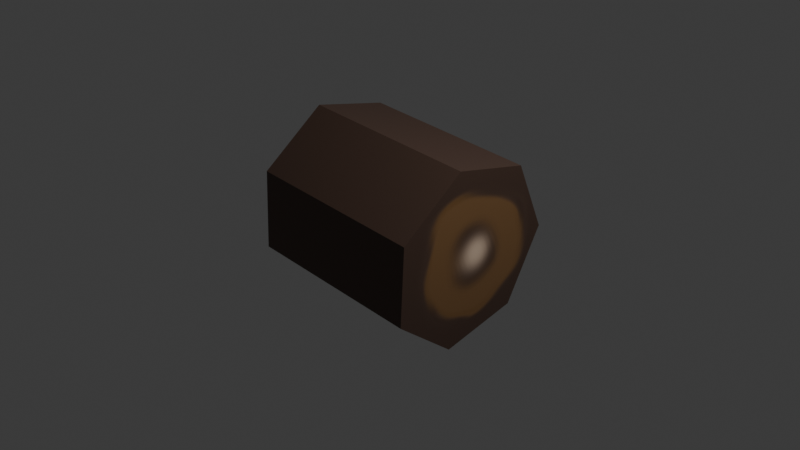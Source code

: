 # Source: girth_log.blend  (saved by Blender 5.2.45; exported with 4.5.12 LTS)
import bpy
from mathutils import Matrix  # noqa: F401  (used for matrix-valued properties, if any)

bpy.ops.wm.read_factory_settings(use_empty=True)
scene = bpy.context.scene
scene.name = 'Scene'

# ---- collections
col_collection = bpy.data.collections.new('Collection'); scene.collection.children.link(col_collection)

# ---- images (referenced by path relative to the original .blend; pixels are not part of the script)
import os
ASSET_DIR = os.environ.get("B2B_ASSET_DIR", "")  # directory of the original .blend (textures are referenced by path, not embedded)
HERE = os.path.dirname(os.path.abspath(__file__))  # packed textures are extracted next to this script under _unpacked/

def load_image(name, relpath, width, height, colorspace="sRGB"):
    """Load a texture the original file referenced (path relative to the .blend, or extracted next to this script)."""
    p = next((c for c in (os.path.join(HERE, relpath), os.path.join(ASSET_DIR, relpath)) if relpath and os.path.exists(c)), "")
    if p:
        img = bpy.data.images.load(p, check_existing=True)
        img.name = name
    else:  # same state as the original file: an image datablock whose file is absent (Cycles renders it pink)
        img = bpy.data.images.new(name, width, height)
        img.source = "FILE"
        img.filepath = "//" + (relpath or name)
    img.colorspace_settings.name = colorspace
    return img
img_girth = load_image('Girth', '_unpacked/Girth.343343b8.png', 1024, 1024, 'sRGB')

# ---- materials (node trees are filled in below, after node groups)
mat_material_001 = bpy.data.materials.new('Material.001')

# ---- node groups
ng_smooth_by_angle = bpy.data.node_groups.new('Smooth by Angle', 'GeometryNodeTree')
_s = ng_smooth_by_angle.interface.new_socket(name='Mesh', in_out='OUTPUT', socket_type='NodeSocketGeometry')
_s = ng_smooth_by_angle.interface.new_socket(name='Mesh', in_out='INPUT', socket_type='NodeSocketGeometry')
_s = ng_smooth_by_angle.interface.new_socket(name='Angle', in_out='INPUT', socket_type='NodeSocketFloat')
_s.subtype = 'ANGLE'
_s.default_value = 0.5236
_s.min_value = 0.0
_s.max_value = 3.142
_s.description = 'Maximum face angle for smooth edges'
_s = ng_smooth_by_angle.interface.new_socket(name='Ignore Sharpness', in_out='INPUT', socket_type='NodeSocketBool')
_s.force_non_field = True
ng_smooth_by_angle.is_modifier = True
_N = ng_smooth_by_angle.nodes; _L = ng_smooth_by_angle.links
n0 = _N.new('GeometryNodeSetShadeSmooth'); n0.name = 'Set Shade Smooth'; n0.location = (120, -80)
n0.domain = 'EDGE'
n1 = _N.new('GeometryNodeSetShadeSmooth'); n1.name = 'Set Shade Smooth.001'; n1.location = (300, -80)
n2 = _N.new('NodeGroupOutput'); n2.name = 'Group Output'; n2.location = (480, -80)
n3 = _N.new('GeometryNodeInputMeshEdgeAngle'); n3.name = 'Edge Angle'; n3.location = (-440, -240)
n4 = _N.new('NodeGroupInput'); n4.name = 'Group Input'; n4.location = (-80, -80)
n5 = _N.new('GeometryNodeInputEdgeSmooth'); n5.name = 'Is Edge Smooth'; n5.location = (-260, -120)
n6 = _N.new('GeometryNodeInputShadeSmooth'); n6.name = 'Is Shade Smooth'; n6.location = (-440, -397)
n7 = _N.new('FunctionNodeCompare'); n7.name = 'Compare'; n7.location = (-260, -260)
n7.operation = 'LESS_EQUAL'
n8 = _N.new('FunctionNodeBooleanMath'); n8.name = 'Boolean Math.001'; n8.location = (-80, -260)
n9 = _N.new('NodeGroupInput'); n9.name = 'Group Input.001'; n9.location = (-440, -329)
n10 = _N.new('NodeGroupInput'); n10.name = 'Group Input.002'; n10.location = (-259, -189)
n11 = _N.new('FunctionNodeBooleanMath'); n11.name = 'Boolean Math'; n11.location = (-80, -149)
n11.operation = 'OR'
n12 = _N.new('FunctionNodeBooleanMath'); n12.name = 'Boolean Math.002'; n12.location = (-260, -380)
n12.operation = 'OR'
n13 = _N.new('NodeGroupInput'); n13.name = 'Group Input.003'; n13.location = (-440, -460)
_L.new(n3.outputs[0], n7.inputs[0])
_L.new(n1.outputs[0], n2.inputs[0])
_L.new(n9.outputs[1], n7.inputs[1])
_L.new(n7.outputs[0], n8.inputs[0])
_L.new(n4.outputs[0], n0.inputs[0])
_L.new(n0.outputs[0], n1.inputs[0])
_L.new(n8.outputs[0], n0.inputs[2])
_L.new(n10.outputs[2], n11.inputs[1])
_L.new(n5.outputs[0], n11.inputs[0])
_L.new(n11.outputs[0], n0.inputs[1])
_L.new(n13.outputs[2], n12.inputs[1])
_L.new(n6.outputs[0], n12.inputs[0])
_L.new(n12.outputs[0], n8.inputs[1])
n2.is_active_output = True

# ---- material node trees
mat_material_001.use_nodes = True; mat_material_001.node_tree.nodes.clear()
_N = mat_material_001.node_tree.nodes; _L = mat_material_001.node_tree.links
n0 = _N.new('ShaderNodeBsdfPrincipled'); n0.name = 'Principled BSDF'; n0.location = (-200, 100)
n0.inputs[10].default_value = 0.005
n1 = _N.new('ShaderNodeOutputMaterial'); n1.name = 'Material Output'; n1.location = (200, 100)
n2 = _N.new('ShaderNodeTexImage'); n2.name = 'Image Texture'; n2.location = (-490, 80)
n2.image = img_girth
_L.new(n0.outputs[0], n1.inputs[0])
_L.new(n2.outputs[0], n0.inputs[0])
n1.is_active_output = True

# ---- world
world_world = bpy.data.worlds.new('World'); scene.world = world_world
world_world.use_nodes = True; world_world.node_tree.nodes.clear()
_N = world_world.node_tree.nodes; _L = world_world.node_tree.links
n0 = _N.new('ShaderNodeOutputWorld'); n0.name = 'World Output'; n0.location = (200, 100)
n1 = _N.new('ShaderNodeBackground'); n1.name = 'Background'; n1.location = (-200, 100)
n1.inputs[0].default_value = (0.05088, 0.05088, 0.05088, 1.0)
_L.new(n1.outputs[0], n0.inputs[0])
n0.is_active_output = True
world_world.color = (0.05088, 0.05088, 0.05088)
world_world.sun_shadow_jitter_overblur = 0.0

# ---- cameras
cam_camera = bpy.data.cameras.new('Camera')
cam_camera.clip_end = 100.0
cam_camera.ortho_scale = 7.314

# ---- lights
light_light = bpy.data.lights.new('Light', 'POINT')
light_light.energy = 1000.0
light_light.shadow_soft_size = 0.1

# ---- meshes
me_cylinder = bpy.data.meshes.new('Cylinder')
me_cylinder.from_pydata([(0.0, 1.0, -1.0), (0.0, 1.0, 1.0), (0.7818, 0.6235, -1.0), (0.7818, 0.6235, 1.0), (0.9749, -0.2225, -1.0), (0.9749, -0.2225, 1.0), (0.4339, -0.901, -1.0), (0.4339, -0.901, 1.0), (-0.4339, -0.901, -1.0), (-0.4339, -0.901, 1.0), (-0.9749, -0.2225, -1.0), (-0.9749, -0.2225, 1.0), (-0.7818, 0.6235, -1.0), (-0.7818, 0.6235, 1.0)], [], [(0, 1, 3, 2), (2, 3, 5, 4), (4, 5, 7, 6), (6, 7, 9, 8), (8, 9, 11, 10), (3, 1, 13, 11, 9, 7, 5), (10, 11, 13, 12), (12, 13, 1, 0), (0, 2, 4, 6, 8, 10, 12)])
me_cylinder.polygons.foreach_set('use_smooth', [True] * 9)
_uv = me_cylinder.uv_layers.new(name='UVMap')
_uv.uv.foreach_set('vector', [1.0, 0.5, 1.0, 1.0, 0.8571, 1.0, 0.8571, 0.5, 0.8571, 0.5, 0.8571, 1.0, 0.7143, 1.0, 0.7143, 0.5, 0.7143, 0.5, 0.7143, 1.0, 0.5714, 1.0, 0.5714, 0.5, 0.5714, 0.5, 0.5714, 1.0, 0.4286, 1.0, 0.4286, 0.5, 0.4286, 0.5, 0.4286, 1.0, 0.2857, 1.0, 0.2857, 0.5, 0.4376, 0.3996, 0.25, 0.49, 0.06236, 0.3996, 0.01602, 0.1966, 0.1459, 0.03377, 0.3541, 0.03377, 0.484, 0.1966, 0.2857, 0.5, 0.2857, 1.0, 0.1429, 1.0, 0.1429, 0.5, 0.1429, 0.5, 0.1429, 1.0, 2.98e-08, 1.0, 2.98e-08, 0.5, 0.75, 0.49, 0.9376, 0.3996, 0.984, 0.1966, 0.8541, 0.03377, 0.6459, 0.03377, 0.516, 0.1966, 0.5624, 0.3996])
_ca = me_cylinder.color_attributes.new('Attribute', 'BYTE_COLOR', 'CORNER')
_ca.data.foreach_set('color', [0.3968, 0.2122, 0.117, 1.0, 0.402, 0.227, 0.1195, 1.0, 0.4072, 0.227, 0.1301, 1.0, 0.3968, 0.2122, 0.117, 1.0, 0.3968, 0.2122, 0.117, 1.0, 0.4072, 0.227, 0.1301, 1.0, 0.402, 0.227, 0.1195, 1.0, 0.3968, 0.2122, 0.117, 1.0, 0.3968, 0.2122, 0.117, 1.0, 0.402, 0.227, 0.1195, 1.0, 0.3968, 0.2159, 0.1195, 1.0, 0.3968, 0.2122, 0.117, 1.0, 0.3968, 0.2122, 0.117, 1.0, 0.3968, 0.2159, 0.1195, 1.0, 0.4287, 0.2747, 0.1274, 1.0, 0.3968, 0.2159, 0.1195, 1.0, 0.3968, 0.2159, 0.1195, 1.0, 0.4287, 0.2747, 0.1274, 1.0, 0.4125, 0.2462, 0.1221, 1.0, 0.402, 0.2159, 0.1221, 1.0, 0.4072, 0.227, 0.1301, 1.0, 0.402, 0.227, 0.1195, 1.0, 0.402, 0.2195, 0.1274, 1.0, 0.4125, 0.2462, 0.1221, 1.0, 0.4287, 0.2747, 0.1274, 1.0, 0.3968, 0.2159, 0.1195, 1.0, 0.402, 0.227, 0.1195, 1.0, 0.402, 0.2159, 0.1221, 1.0, 0.4125, 0.2462, 0.1221, 1.0, 0.402, 0.2195, 0.1274, 1.0, 0.3968, 0.2122, 0.117, 1.0, 0.3968, 0.2122, 0.117, 1.0, 0.402, 0.2195, 0.1274, 1.0, 0.402, 0.227, 0.1195, 1.0, 0.3968, 0.2122, 0.117, 1.0, 0.3968, 0.2122, 0.117, 1.0, 0.3968, 0.2122, 0.117, 1.0, 0.3968, 0.2122, 0.117, 1.0, 0.3968, 0.2122, 0.117, 1.0, 0.3968, 0.2159, 0.1195, 1.0, 0.402, 0.2159, 0.1221, 1.0, 0.3968, 0.2122, 0.117, 1.0])
me_cylinder.materials.append(mat_material_001)
me_cylinder.update()

# ---- objects
ob_light = bpy.data.objects.new('Light', light_light)
ob_camera = bpy.data.objects.new('Camera', cam_camera)
ob_cylinder = bpy.data.objects.new('Cylinder', me_cylinder)

# ---- transforms, parenting, visibility, modifiers, constraints
ob_light.location = (4.076, 1.005, 5.904)
ob_light.rotation_euler = (0.6503, 0.05522, 1.866)
ob_light.lock_rotations_4d = False
ob_light.empty_display_type = 'ARROWS'
ob_light.color = (0.0, 0.0, 0.0, 0.0)
ob_light.lineart.crease_threshold = 0.0
ob_camera.location = (7.359, -6.926, 4.958)
ob_camera.rotation_euler = (1.109, 0.0, 0.8149)
ob_camera.lock_rotations_4d = False
ob_camera.empty_display_type = 'ARROWS'
ob_camera.color = (0.0, 0.0, 0.0, 0.0)
ob_camera.display_type = 'WIRE'
ob_camera.lineart.crease_threshold = 0.0
ob_cylinder.location = (0.0, 0.0, 0.0)
ob_cylinder.rotation_euler = (-0.0, 1.622, -0.0)
_m = ob_cylinder.modifiers.new('Smooth by Angle', 'NODES')
_m.node_group = ng_smooth_by_angle
_m.use_pin_to_last = True
_m.show_group_selector = False

# ---- collection membership
col_collection.objects.link(ob_light)
col_collection.objects.link(ob_camera)
col_collection.objects.link(ob_cylinder)

# ---- scene / render settings (as saved in the file)
scene.camera = ob_camera
scene.frame_start = 1; scene.frame_end = 250; scene.frame_set(1)
scene.render.engine = 'BLENDER_EEVEE_NEXT'
scene.render.bake_bias = 0.0
scene.render.bake_samples = 0
scene.render.compositor_device = 'GPU'
scene.eevee.use_volume_custom_range = False
scene.eevee.fast_gi_thickness_near = 0.1
scene.eevee.fast_gi_thickness_far = 0.0
scene.eevee.ray_tracing_options.screen_trace_thickness = 0.1
bpy.context.view_layer.update()
